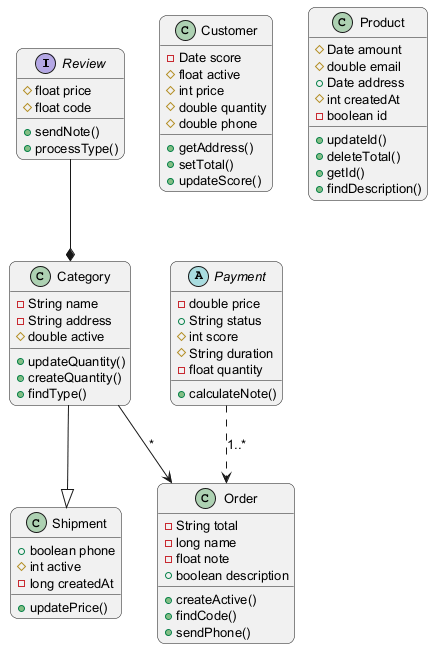

The diagram above was rendered by PlantUML. Its source (embedded in the PNG):
@startuml
skinparam backgroundColor #FFFFFF
skinparam roundCorner 15
skinparam defaultFontSize 13
interface Review {
  #float price
  #float code
  +sendNote()
  +processType()
}
class Category {
  -String name
  -String address
  #double active
  +updateQuantity()
  +createQuantity()
  +findType()
}
abstract class Payment {
  -double price
  +String status
  #int score
  #String duration
  -float quantity
  +calculateNote()
}
class Customer {
  -Date score
  #float active
  #int price
  #double quantity
  #double phone
  +getAddress()
  +setTotal()
  +updateScore()
}
class Shipment {
  +boolean phone
  #int active
  -long createdAt
  +updatePrice()
}
class Order {
  -String total
  -long name
  -float note
  +boolean description
  +createActive()
  +findCode()
  +sendPhone()
}
class Product {
  #Date amount
  #double email
  +Date address
  #int createdAt
  -boolean id
  +updateId()
  +deleteTotal()
  +getId()
  +findDescription()
}
Review --* Category
Category --|> Shipment
Payment ..> Order : "1..*"
Category --> Order : "*"
@enduml